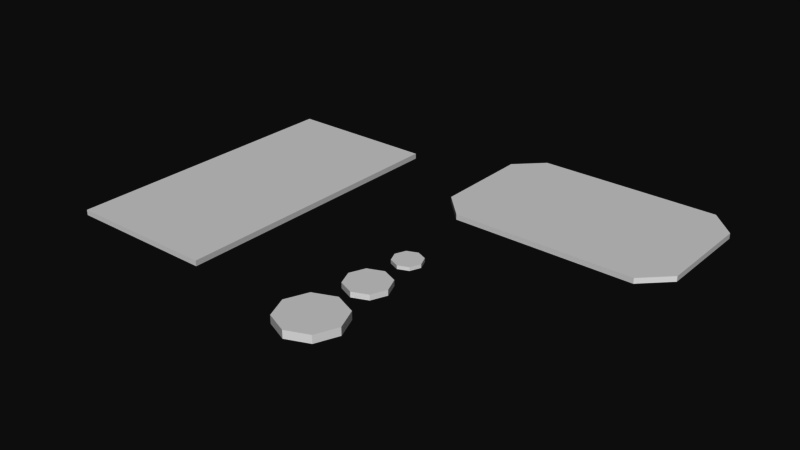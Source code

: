 # Source: Money.blend  (saved by Blender 2.79.0; exported with 4.5.12 LTS)
import bpy
from mathutils import Matrix  # noqa: F401  (used for matrix-valued properties, if any)

bpy.ops.wm.read_factory_settings(use_empty=True)
scene = bpy.context.scene
scene.name = 'Scene'

# ---- collections
col_collection_1 = bpy.data.collections.new('Collection 1'); scene.collection.children.link(col_collection_1)

# ---- materials (node trees are filled in below, after node groups)
mat_money = bpy.data.materials.new('Money')
mat_money.alpha_threshold = 0.0
mat_money.use_transparent_shadow = False
mat_money.diffuse_color = (1.0, 1.0, 1.0, 1.0)
mat_money.roughness = 0.5

# ---- material node trees

# ---- world
world_world = bpy.data.worlds.new('World'); scene.world = world_world
world_world.color = (0.05088, 0.05088, 0.05088)
world_world.use_sun_shadow = False
world_world.sun_shadow_jitter_overblur = 0.0
world_world.cycles.sampling_method = 'MANUAL'

# ---- meshes
me_cube_005 = bpy.data.meshes.new('Cube.005')
me_cube_005.from_pydata([(-0.2153, 2.384e-07, -0.0278), (-0.1523, -0.1523, -0.0278), (0.0, -0.2153, -0.0278), (0.1523, -0.1523, -0.0278), (0.2153, 2.384e-07, -0.0278), (0.1523, 0.1523, -0.0278), (0.0, 0.2153, -0.0278), (-0.1523, 0.1523, -0.0278), (-0.2153, 2.384e-07, 0.0278), (-0.1523, -0.1523, 0.0278), (0.0, -0.2153, 0.0278), (0.1523, -0.1523, 0.0278), (0.2153, 2.384e-07, 0.0278), (0.1523, 0.1523, 0.0278), (0.0, 0.2153, 0.0278), (-0.1523, 0.1523, 0.0278)], [], [(6, 4, 2), (12, 14, 10), (5, 12, 4), (3, 10, 2), (1, 8, 0), (0, 15, 7), (6, 13, 5), (4, 11, 3), (2, 9, 1), (7, 14, 6), (2, 1, 0), (0, 7, 6), (6, 5, 4), (4, 3, 2), (2, 0, 6), (8, 9, 10), (10, 11, 12), (12, 13, 14), (14, 15, 8), (8, 10, 14), (5, 13, 12), (3, 11, 10), (1, 9, 8), (0, 8, 15), (6, 14, 13), (4, 12, 11), (2, 10, 9), (7, 15, 14)])
_uv = me_cube_005.uv_layers.new(name='UVMap')
_uv.uv.foreach_set('vector', [0.04052, 0.7404, 0.007158, 0.6561, 0.0877, 0.6213, 0.1354, 0.7055, 0.1687, 0.6213, 0.2159, 0.7404, 0.5748, 0.6213, 0.5907, 0.6668, 0.5748, 0.6668, 0.4228, 0.718, 0.4387, 0.7635, 0.4228, 0.7635, 0.5907, 0.8186, 0.5748, 0.773, 0.5907, 0.773, 0.5907, 0.773, 0.5748, 0.7274, 0.5907, 0.7274, 0.007158, 0.7969, 0.02308, 0.8451, 0.007158, 0.8451, 0.5748, 0.6668, 0.5907, 0.7124, 0.5748, 0.7124, 0.4228, 0.7635, 0.4387, 0.8091, 0.4228, 0.8091, 0.007158, 0.7553, 0.02308, 0.7969, 0.007158, 0.7969, 0.0877, 0.6213, 0.1211, 0.6561, 0.1211, 0.7055, 0.1211, 0.7055, 0.0877, 0.7404, 0.04052, 0.7404, 0.04052, 0.7404, 0.007158, 0.7055, 0.007158, 0.6561, 0.007158, 0.6561, 0.04052, 0.6213, 0.0877, 0.6213, 0.0877, 0.6213, 0.1211, 0.7055, 0.04052, 0.7404, 0.2493, 0.6561, 0.2493, 0.7055, 0.2159, 0.7404, 0.2159, 0.7404, 0.1687, 0.7404, 0.1354, 0.7055, 0.1354, 0.7055, 0.1354, 0.6561, 0.1687, 0.6213, 0.1687, 0.6213, 0.2159, 0.6213, 0.2493, 0.6561, 0.2493, 0.6561, 0.2159, 0.7404, 0.1687, 0.6213, 0.5748, 0.6213, 0.5907, 0.6213, 0.5907, 0.6668, 0.4228, 0.718, 0.4387, 0.718, 0.4387, 0.7635, 0.5907, 0.8186, 0.5748, 0.8186, 0.5748, 0.773, 0.5907, 0.773, 0.5748, 0.773, 0.5748, 0.7274, 0.007158, 0.7969, 0.02308, 0.7969, 0.02308, 0.8451, 0.5748, 0.6668, 0.5907, 0.6668, 0.5907, 0.7124, 0.4228, 0.7635, 0.4387, 0.7635, 0.4387, 0.8091, 0.007158, 0.7553, 0.02308, 0.7553, 0.02308, 0.7969])
me_cube_005.materials.append(mat_money)
me_cube_005.use_remesh_preserve_volume = False
me_cube_005.use_remesh_preserve_attributes = False
me_cube_005.use_mirror_vertex_groups = False
me_cube_005.update()
me_cube_004 = bpy.data.meshes.new('Cube.004')
me_cube_004.from_pydata([(-0.1477, 2.384e-07, -0.01908), (-0.1045, -0.1045, -0.01908), (-1.192e-07, -0.1477, -0.01908), (0.1045, -0.1045, -0.01908), (0.1477, 2.384e-07, -0.01908), (0.1045, 0.1045, -0.01908), (-1.192e-07, 0.1477, -0.01908), (-0.1045, 0.1045, -0.01908), (-0.1477, 2.384e-07, 0.01908), (-0.1045, -0.1045, 0.01908), (-1.192e-07, -0.1477, 0.01908), (0.1045, -0.1045, 0.01908), (0.1477, 2.384e-07, 0.01908), (0.1045, 0.1045, 0.01908), (-1.192e-07, 0.1477, 0.01908), (-0.1045, 0.1045, 0.01908)], [], [(5, 4, 2), (13, 14, 8), (5, 12, 4), (3, 10, 2), (1, 8, 0), (0, 15, 7), (6, 13, 5), (4, 11, 3), (2, 9, 1), (7, 14, 6), (2, 1, 0), (0, 7, 6), (6, 5, 2), (4, 3, 2), (2, 0, 6), (8, 9, 10), (10, 11, 12), (12, 13, 8), (14, 15, 8), (8, 10, 12), (5, 13, 12), (3, 11, 10), (1, 9, 8), (0, 8, 15), (6, 14, 13), (4, 12, 11), (2, 10, 9), (7, 15, 14)])
_uv = me_cube_004.uv_layers.new(name='UVMap')
_uv.uv.foreach_set('vector', [0.367, 0.6791, 0.3441, 0.703, 0.2889, 0.6791, 0.4595, 0.6452, 0.4595, 0.6791, 0.4042, 0.703, 0.04832, 0.8179, 0.0374, 0.7866, 0.04832, 0.7866, 0.0988, 0.8179, 0.08788, 0.7866, 0.0988, 0.7866, 0.07356, 0.8179, 0.06264, 0.7866, 0.07356, 0.7866, 0.07356, 0.7866, 0.06264, 0.7553, 0.07356, 0.7553, 0.1131, 0.7838, 0.124, 0.8169, 0.1131, 0.8169, 0.04832, 0.7866, 0.0374, 0.7553, 0.04832, 0.7553, 0.0988, 0.7866, 0.08788, 0.7553, 0.0988, 0.7553, 0.1131, 0.7553, 0.124, 0.7838, 0.1131, 0.7838, 0.2889, 0.6791, 0.2889, 0.6452, 0.3117, 0.6213, 0.3117, 0.6213, 0.3441, 0.6213, 0.367, 0.6452, 0.367, 0.6452, 0.367, 0.6791, 0.2889, 0.6791, 0.3441, 0.703, 0.3117, 0.703, 0.2889, 0.6791, 0.2889, 0.6791, 0.3117, 0.6213, 0.367, 0.6452, 0.4042, 0.703, 0.3813, 0.6791, 0.3813, 0.6452, 0.3813, 0.6452, 0.4042, 0.6213, 0.4366, 0.6213, 0.4366, 0.6213, 0.4595, 0.6452, 0.4042, 0.703, 0.4595, 0.6791, 0.4366, 0.703, 0.4042, 0.703, 0.4042, 0.703, 0.3813, 0.6452, 0.4366, 0.6213, 0.04832, 0.8179, 0.0374, 0.8179, 0.0374, 0.7866, 0.0988, 0.8179, 0.08788, 0.8179, 0.08788, 0.7866, 0.07356, 0.8179, 0.06264, 0.8179, 0.06264, 0.7866, 0.07356, 0.7866, 0.06264, 0.7866, 0.06264, 0.7553, 0.1131, 0.7838, 0.124, 0.7838, 0.124, 0.8169, 0.04832, 0.7866, 0.0374, 0.7866, 0.0374, 0.7553, 0.0988, 0.7866, 0.08788, 0.7866, 0.08788, 0.7553, 0.1131, 0.7553, 0.124, 0.7553, 0.124, 0.7838])
me_cube_004.materials.append(mat_money)
me_cube_004.use_remesh_preserve_volume = False
me_cube_004.use_remesh_preserve_attributes = False
me_cube_004.use_mirror_vertex_groups = False
me_cube_004.update()
me_cube_003 = bpy.data.meshes.new('Cube.003')
me_cube_003.from_pydata([(-0.09956, 1.192e-07, -0.01286), (-0.0704, -0.0704, -0.01286), (0.0, -0.09956, -0.01286), (0.0704, -0.0704, -0.01286), (0.09956, 1.192e-07, -0.01286), (0.0704, 0.0704, -0.01286), (0.0, 0.09956, -0.01286), (-0.0704, 0.0704, -0.01286), (-0.09956, 1.192e-07, 0.01286), (-0.0704, -0.0704, 0.01286), (0.0, -0.09956, 0.01286), (0.0704, -0.0704, 0.01286), (0.09956, 1.192e-07, 0.01286), (0.0704, 0.0704, 0.01286), (0.0, 0.09956, 0.01286), (-0.0704, 0.0704, 0.01286)], [], [(5, 4, 2), (12, 15, 8), (5, 12, 4), (3, 10, 2), (1, 8, 0), (0, 15, 7), (6, 13, 5), (4, 11, 3), (2, 9, 1), (7, 14, 6), (2, 1, 0), (0, 7, 2), (6, 5, 2), (4, 3, 2), (2, 7, 6), (8, 9, 10), (10, 11, 12), (12, 13, 14), (14, 15, 12), (8, 10, 12), (5, 13, 12), (3, 11, 10), (1, 9, 8), (0, 8, 15), (6, 14, 13), (4, 12, 11), (2, 10, 9), (7, 15, 14)])
_uv = me_cube_003.uv_layers.new(name='UVMap')
_uv.uv.foreach_set('vector', [0.3261, 0.718, 0.3415, 0.7341, 0.3261, 0.773, 0.4085, 0.7569, 0.3558, 0.7569, 0.3558, 0.7341, 0.16, 0.7553, 0.1674, 0.7764, 0.16, 0.7764, 0.1891, 0.7975, 0.1817, 0.7764, 0.1891, 0.7764, 0.1457, 0.7975, 0.1384, 0.7764, 0.1457, 0.7764, 0.1457, 0.7764, 0.1384, 0.7553, 0.1457, 0.7553, 0.2107, 0.7776, 0.2034, 0.7553, 0.2107, 0.7553, 0.16, 0.7764, 0.1674, 0.7975, 0.16, 0.7975, 0.1891, 0.7764, 0.1817, 0.7553, 0.1891, 0.7553, 0.2107, 0.7968, 0.2034, 0.7776, 0.2107, 0.7776, 0.3261, 0.773, 0.3043, 0.773, 0.2889, 0.7569, 0.2889, 0.7569, 0.2889, 0.7341, 0.3261, 0.773, 0.3043, 0.718, 0.3261, 0.718, 0.3261, 0.773, 0.3415, 0.7341, 0.3415, 0.7569, 0.3261, 0.773, 0.3261, 0.773, 0.2889, 0.7341, 0.3043, 0.718, 0.3558, 0.7341, 0.3713, 0.718, 0.3931, 0.718, 0.3931, 0.718, 0.4085, 0.7341, 0.4085, 0.7569, 0.4085, 0.7569, 0.3931, 0.773, 0.3713, 0.773, 0.3713, 0.773, 0.3558, 0.7569, 0.4085, 0.7569, 0.3558, 0.7341, 0.3931, 0.718, 0.4085, 0.7569, 0.16, 0.7553, 0.1674, 0.7553, 0.1674, 0.7764, 0.1891, 0.7975, 0.1817, 0.7975, 0.1817, 0.7764, 0.1457, 0.7975, 0.1384, 0.7975, 0.1384, 0.7764, 0.1457, 0.7764, 0.1384, 0.7764, 0.1384, 0.7553, 0.2107, 0.7776, 0.2034, 0.7776, 0.2034, 0.7553, 0.16, 0.7764, 0.1674, 0.7764, 0.1674, 0.7975, 0.1891, 0.7764, 0.1817, 0.7764, 0.1817, 0.7553, 0.2107, 0.7968, 0.2034, 0.7968, 0.2034, 0.7776])
me_cube_003.materials.append(mat_money)
me_cube_003.use_remesh_preserve_volume = False
me_cube_003.use_remesh_preserve_attributes = False
me_cube_003.use_mirror_vertex_groups = False
me_cube_003.update()
me_cube_002 = bpy.data.meshes.new('Cube.002')
me_cube_002.from_pydata([(-0.513, -0.62, 0.03816), (-0.3365, -0.7965, 0.03816), (-0.3365, 0.7965, 0.03816), (-0.513, 0.62, 0.03816), (0.3365, -0.7965, 0.03816), (0.513, -0.62, 0.03816), (0.513, 0.62, 0.03816), (0.3365, 0.7965, 0.03816), (-0.513, 0.62, 7.451e-09), (-0.3365, 0.7965, 7.451e-09), (-0.3365, -0.7965, 7.451e-09), (-0.513, -0.62, 7.451e-09), (0.513, -0.62, 7.451e-09), (0.3365, -0.7965, 7.451e-09), (0.3365, 0.7965, 7.451e-09), (0.513, 0.62, 7.451e-09)], [], [(10, 4, 1), (10, 13, 4), (12, 13, 11), (1, 5, 0), (12, 6, 5), (14, 2, 7), (15, 7, 6), (5, 13, 12), (11, 1, 0), (3, 9, 8), (8, 0, 3), (11, 8, 15), (9, 14, 15), (15, 12, 11), (13, 10, 11), (8, 9, 15), (7, 2, 3), (3, 0, 5), (1, 4, 5), (5, 6, 3), (7, 3, 6), (12, 15, 6), (14, 9, 2), (15, 14, 7), (5, 4, 13), (11, 10, 1), (3, 2, 9), (8, 11, 0)])
_uv = me_cube_002.uv_layers.new(name='UVMap')
_uv.uv.foreach_set('vector', [0.5604, 0.6213, 0.5495, 0.8228, 0.5495, 0.6213, 0.5604, 0.6213, 0.5604, 0.8228, 0.5495, 0.8228, 0.9171, 0.9235, 0.8666, 0.9764, 0.6233, 0.9235, 0.6739, 0.007485, 0.9171, 0.06034, 0.6233, 0.06034, 0.2745, 0.6213, 0.2636, 0.9925, 0.2636, 0.6213, 0.5352, 0.6827, 0.5243, 0.881, 0.5243, 0.6827, 0.5352, 0.6213, 0.5243, 0.6827, 0.5243, 0.6213, 0.5495, 0.8756, 0.5604, 0.8228, 0.5604, 0.8756, 0.9928, 0.4316, 0.9819, 0.4844, 0.9819, 0.4316, 0.9819, 0.06034, 0.9928, 0.007485, 0.9928, 0.06034, 0.9928, 0.06034, 0.9819, 0.4316, 0.9819, 0.06034, 0.6233, 0.9235, 0.6233, 0.5523, 0.9171, 0.5523, 0.6739, 0.4994, 0.8666, 0.4994, 0.9171, 0.5523, 0.9171, 0.5523, 0.9171, 0.9235, 0.6233, 0.9235, 0.8666, 0.9764, 0.6739, 0.9764, 0.6233, 0.9235, 0.6233, 0.5523, 0.6739, 0.4994, 0.9171, 0.5523, 0.8666, 0.4844, 0.6739, 0.4844, 0.6233, 0.4316, 0.6233, 0.4316, 0.6233, 0.06034, 0.9171, 0.06034, 0.6739, 0.007485, 0.8666, 0.007485, 0.9171, 0.06034, 0.9171, 0.06034, 0.9171, 0.4316, 0.6233, 0.4316, 0.8666, 0.4844, 0.6233, 0.4316, 0.9171, 0.4316, 0.2745, 0.6213, 0.2745, 0.9925, 0.2636, 0.9925, 0.5352, 0.6827, 0.5352, 0.881, 0.5243, 0.881, 0.5352, 0.6213, 0.5352, 0.6827, 0.5243, 0.6827, 0.5495, 0.8756, 0.5495, 0.8228, 0.5604, 0.8228, 0.9928, 0.4316, 0.9928, 0.4844, 0.9819, 0.4844, 0.9819, 0.06034, 0.9819, 0.007485, 0.9928, 0.007485, 0.9928, 0.06034, 0.9928, 0.4316, 0.9819, 0.4316])
me_cube_002.materials.append(mat_money)
me_cube_002.use_remesh_preserve_volume = False
me_cube_002.use_remesh_preserve_attributes = False
me_cube_002.use_mirror_vertex_groups = False
me_cube_002.use_paint_bone_selection = False
me_cube_002.use_paint_mask = True
me_cube_002.update()
me_cube_001 = bpy.data.meshes.new('Cube.001')
me_cube_001.from_pydata([(0.25, 2.384e-07, 0.03816), (1.0, -0.513, 0.03816), (1.0, 0.3848, 0.03816), (-1.0, -0.513, 0.03816), (1.0, 0.513, 7.451e-09), (1.0, 0.513, 0.03816), (-0.75, 0.513, 0.03816), (-1.0, 0.513, 0.03816), (-1.0, 0.513, 7.451e-09), (-1.788e-07, -0.513, 0.03816), (-1.0, -0.3848, 0.03816), (-1.0, 2.384e-07, 0.03816), (-1.0, -0.513, 7.451e-09), (-1.788e-07, 0.513, 0.03816), (0.75, -0.513, 0.03816), (1.0, 2.384e-07, 0.03816), (-1.788e-07, 2.384e-07, 0.03816), (1.0, -0.1283, 0.03816), (0.25, 0.513, 0.03816), (0.25, 2.384e-07, 7.451e-09), (-0.5, -0.513, 0.03816), (-1.0, 0.1283, 0.03816), (-0.25, -0.513, 0.03816), (-1.0, 0.2565, 0.03816), (0.5, 0.513, 0.03816), (1.0, -0.2565, 0.03816), (0.5, -0.513, 0.03816), (0.25, -0.2565, 7.451e-09), (-1.0, -0.2565, 0.03816), (0.25, 0.1283, 7.451e-09), (-0.5, 0.513, 0.03816), (-1.192e-07, 0.1283, 7.451e-09), (1.0, 0.2565, 0.03816), (0.5, 2.384e-07, 0.03816), (-0.5, 2.384e-07, 0.03816), (-1.788e-07, 0.2565, 0.03816), (-1.788e-07, -0.2565, 0.03816), (-1.788e-07, -0.1283, 0.03816), (-1.192e-07, -0.3848, 7.451e-09), (-1.788e-07, 0.3848, 0.03816), (-1.192e-07, -0.129, 7.451e-09), (-0.25, 2.384e-07, 0.03816), (-1.192e-07, 2.384e-07, 7.451e-09), (0.75, 2.384e-07, 0.03816), (-1.788e-07, 0.2565, 7.451e-09), (-1.192e-07, -0.2565, 7.451e-09), (1.0, 0.1283, 0.03816), (-1.192e-07, 0.3848, 7.451e-09), (-0.25, 0.513, 0.03816), (-0.25, 0.3848, 7.451e-09), (-1.0, -0.1283, 0.03816), (-0.25, 0.2565, 7.451e-09), (0.25, -0.513, 0.03816), (1.0, -0.3848, 0.03816), (0.75, 0.513, 0.03816), (-1.0, 0.3848, 0.03816), (-0.75, -0.513, 0.03816), (-0.5, -0.2565, 0.03816), (-0.5, 0.2565, 0.03816), (0.5, 0.2565, 0.03816), (0.5, -0.2565, 0.03816), (1.0, -0.513, 7.451e-09), (-0.25, -0.1292, 7.451e-09), (-0.25, 2.384e-07, 7.451e-09), (-0.25, -0.3848, 7.451e-09), (-0.25, -0.2565, 7.451e-09), (-0.75, 2.384e-07, 0.03816), (-1.788e-07, 0.1283, 0.03816), (-1.788e-07, -0.3848, 0.03816), (1.0, 2.384e-07, 7.451e-09), (-1.788e-07, 0.513, 7.451e-09), (-1.0, 2.384e-07, 7.451e-09), (-1.788e-07, -0.513, 7.451e-09), (-0.25, 0.1283, 7.451e-09), (-0.5, 0.3848, 7.451e-09), (0.5, -0.513, 7.451e-09), (-0.5, 0.2565, 7.451e-09), (-0.5, 0.1283, 7.451e-09), (-1.0, -0.2565, 7.451e-09), (-0.5, -0.3848, 7.451e-09), (-0.5, 2.384e-07, 7.451e-09), (-0.5, 0.513, 7.451e-09), (-0.5, -0.2565, 7.451e-09), (-0.5, -0.1294, 7.451e-09), (1.0, 0.2565, 7.451e-09), (-0.25, -0.2565, 0.03816), (-0.75, -0.2565, 0.03816), (-0.5, -0.1283, 0.03816), (-0.5, -0.3848, 0.03816), (-0.25, 0.2565, 0.03816), (-0.75, 0.2565, 0.03816), (-0.5, 0.3848, 0.03816), (-0.5, 0.1283, 0.03816), (0.75, 0.2565, 0.03816), (0.25, 0.2565, 0.03816), (0.5, 0.3848, 0.03816), (0.5, 0.1283, 0.03816), (0.75, -0.2565, 0.03816), (0.25, -0.2565, 0.03816), (0.5, -0.1283, 0.03816), (0.5, -0.3848, 0.03816), (-0.75, 0.3848, 7.451e-09), (-0.75, 0.2565, 7.451e-09), (1.0, -0.2565, 7.451e-09), (-0.75, 0.1283, 7.451e-09), (-0.75, -0.1296, 7.451e-09), (0.5, 0.513, 7.451e-09), (-0.75, 2.384e-07, 7.451e-09), (-0.75, -0.2565, 7.451e-09), (0.7498, 0.2565, 7.451e-09), (-1.0, 0.2565, 7.451e-09), (-0.75, -0.3848, 7.451e-09), (-1.0, -0.1298, 7.451e-09), (0.7498, 0.1283, 7.451e-09), (-0.5, -0.513, 7.451e-09), (-0.25, -0.513, 7.451e-09), (0.7499, 0.3848, 7.451e-09), (0.7497, 2.384e-07, 7.451e-09), (-1.0, 0.1283, 7.451e-09), (0.7496, -0.1284, 7.451e-09), (0.7495, -0.2565, 7.451e-09), (0.25, 0.513, 7.451e-09), (0.7495, -0.3848, 7.451e-09), (0.5, 0.3848, 7.451e-09), (1.0, -0.1283, 7.451e-09), (0.5, 0.2565, 7.451e-09), (0.5, -0.3848, 7.451e-09), (0.25, -0.3848, 0.03816), (0.25, -0.1283, 0.03816), (0.75, -0.1283, 0.03816), (0.25, 0.1283, 0.03816), (0.25, 0.3848, 0.03816), (0.75, 0.3848, 0.03816), (-0.75, 0.1283, 0.03816), (-0.75, 0.3848, 0.03816), (-0.25, 0.3848, 0.03816), (-0.75, -0.3848, 0.03816), (-0.75, -0.1283, 0.03816), (-0.25, -0.1283, 0.03816), (1.0, 0.3848, 7.451e-09), (0.5, 2.384e-07, 7.451e-09), (0.5, -0.1286, 7.451e-09), (-0.75, 0.513, 7.451e-09), (0.5, -0.2565, 7.451e-09), (0.5, 0.1283, 7.451e-09), (-1.0, -0.3848, 7.451e-09), (0.25, 0.2565, 7.451e-09), (0.25, -0.3848, 7.451e-09), (0.75, -0.513, 7.451e-09), (0.25, -0.1288, 7.451e-09), (0.25, 0.3848, 7.451e-09), (0.25, -0.513, 7.451e-09), (-1.0, -0.1283, 7.451e-09), (-0.25, 0.513, 7.451e-09), (1.0, 0.1283, 7.451e-09), (-0.25, -0.3848, 0.03816), (-0.25, 0.1283, 0.03816), (0.75, 0.1283, 0.03816), (0.75, -0.3848, 0.03816), (1.0, -0.3848, 7.451e-09), (0.75, 0.513, 7.451e-09), (-1.0, 0.3848, 7.451e-09), (-0.75, -0.513, 7.451e-09)], [], [(56, 12, 162), (55, 8, 161), (54, 4, 160), (53, 61, 159), (16, 130, 67), (14, 53, 158), (43, 46, 157), (41, 67, 156), (22, 68, 155), (67, 94, 35), (130, 59, 94), (60, 129, 99), (99, 43, 33), (129, 15, 43), (46, 69, 154), (36, 128, 37), (37, 0, 16), (48, 70, 153), (128, 33, 0), (9, 127, 68), (50, 71, 152), (68, 98, 36), (127, 60, 98), (52, 72, 151), (14, 75, 148), (10, 78, 145), (15, 124, 69), (64, 114, 79), (63, 77, 73), (6, 81, 142), (13, 121, 70), (65, 83, 62), (73, 76, 51), (2, 84, 139), (11, 118, 71), (64, 82, 65), (62, 80, 63), (109, 123, 116), (85, 37, 138), (86, 87, 137), (136, 20, 88), (89, 39, 135), (90, 91, 134), (66, 92, 133), (93, 2, 132), (131, 59, 95), (0, 96, 130), (97, 17, 129), (98, 99, 128), (52, 100, 127), (9, 115, 72), (153, 74, 81), (76, 101, 74), (117, 144, 113), (120, 141, 119), (17, 103, 124), (116, 106, 160), (113, 125, 109), (18, 106, 121), (122, 143, 120), (119, 140, 117), (21, 110, 118), (148, 159, 61), (125, 150, 123), (22, 114, 115), (131, 24, 18), (39, 18, 13), (35, 131, 39), (132, 5, 54), (95, 54, 24), (59, 132, 95), (133, 58, 90), (23, 133, 90), (21, 66, 133), (6, 91, 30), (55, 6, 7), (23, 134, 55), (135, 13, 48), (91, 48, 30), (91, 89, 135), (136, 57, 86), (10, 86, 28), (3, 136, 10), (137, 34, 66), (50, 66, 11), (28, 137, 50), (138, 16, 41), (87, 41, 34), (57, 138, 87), (114, 111, 79), (80, 104, 77), (5, 139, 4), (140, 29, 144), (143, 149, 141), (123, 121, 106), (125, 29, 146), (143, 147, 27), (141, 19, 140), (82, 105, 83), (77, 102, 76), (7, 142, 8), (75, 122, 148), (146, 47, 150), (19, 31, 29), (27, 40, 149), (151, 126, 75), (146, 31, 44), (79, 108, 82), (83, 107, 80), (3, 145, 12), (147, 45, 27), (149, 42, 19), (121, 47, 70), (44, 49, 47), (72, 147, 151), (42, 73, 31), (74, 142, 81), (102, 161, 101), (1, 148, 61), (45, 62, 40), (44, 73, 51), (38, 65, 45), (40, 63, 42), (70, 49, 153), (51, 74, 49), (162, 145, 111), (107, 118, 104), (26, 151, 75), (108, 112, 105), (104, 110, 102), (50, 152, 112), (111, 78, 108), (105, 152, 107), (30, 153, 81), (101, 8, 142), (139, 160, 4), (32, 154, 84), (155, 36, 85), (88, 85, 57), (20, 155, 88), (156, 35, 89), (58, 156, 89), (34, 156, 92), (157, 32, 93), (96, 93, 59), (33, 157, 96), (158, 25, 97), (100, 97, 60), (26, 158, 100), (84, 116, 139), (154, 109, 84), (25, 159, 103), (69, 113, 154), (124, 117, 69), (24, 160, 106), (103, 119, 124), (159, 120, 103), (23, 161, 110), (64, 72, 115), (20, 162, 114), (56, 3, 12), (55, 7, 8), (54, 5, 4), (53, 1, 61), (16, 0, 130), (14, 1, 53), (43, 15, 46), (41, 16, 67), (22, 9, 68), (67, 130, 94), (130, 96, 59), (60, 97, 129), (99, 129, 43), (129, 17, 15), (46, 15, 69), (36, 98, 128), (37, 128, 0), (48, 13, 70), (128, 99, 33), (9, 52, 127), (50, 11, 71), (68, 127, 98), (127, 100, 60), (52, 9, 72), (14, 26, 75), (10, 28, 78), (15, 17, 124), (64, 115, 114), (63, 80, 77), (6, 30, 81), (13, 18, 121), (65, 82, 83), (73, 77, 76), (2, 32, 84), (11, 21, 118), (64, 79, 82), (62, 83, 80), (109, 125, 123), (85, 36, 37), (86, 57, 87), (136, 56, 20), (89, 35, 39), (90, 58, 91), (66, 34, 92), (93, 32, 2), (131, 94, 59), (0, 33, 96), (97, 25, 17), (98, 60, 99), (52, 26, 100), (9, 22, 115), (153, 49, 74), (76, 102, 101), (117, 140, 144), (120, 143, 141), (17, 25, 103), (116, 123, 106), (113, 144, 125), (18, 24, 106), (122, 126, 143), (119, 141, 140), (21, 23, 110), (148, 122, 159), (125, 146, 150), (22, 20, 114), (131, 95, 24), (39, 131, 18), (35, 94, 131), (132, 2, 5), (95, 132, 54), (59, 93, 132), (133, 92, 58), (23, 21, 133), (21, 11, 66), (6, 134, 91), (55, 134, 6), (23, 90, 134), (135, 39, 13), (91, 135, 48), (91, 58, 89), (136, 88, 57), (10, 136, 86), (3, 56, 136), (137, 87, 34), (50, 137, 66), (28, 86, 137), (138, 37, 16), (87, 138, 41), (57, 85, 138), (114, 162, 111), (80, 107, 104), (5, 2, 139), (140, 19, 29), (143, 27, 149), (123, 150, 121), (125, 144, 29), (143, 126, 147), (141, 149, 19), (82, 108, 105), (77, 104, 102), (7, 6, 142), (75, 126, 122), (146, 44, 47), (19, 42, 31), (27, 45, 40), (151, 147, 126), (146, 29, 31), (79, 111, 108), (83, 105, 107), (3, 10, 145), (147, 38, 45), (149, 40, 42), (121, 150, 47), (44, 51, 49), (72, 38, 147), (42, 63, 73), (74, 101, 142), (102, 110, 161), (1, 14, 148), (45, 65, 62), (44, 31, 73), (38, 64, 65), (40, 62, 63), (70, 47, 49), (51, 76, 74), (162, 12, 145), (107, 71, 118), (26, 52, 151), (108, 78, 112), (104, 118, 110), (112, 78, 28), (28, 50, 112), (111, 145, 78), (71, 107, 152), (105, 112, 152), (30, 48, 153), (101, 161, 8), (139, 116, 160), (32, 46, 154), (155, 68, 36), (88, 155, 85), (20, 22, 155), (156, 67, 35), (58, 92, 156), (34, 41, 156), (157, 46, 32), (96, 157, 93), (33, 43, 157), (158, 53, 25), (100, 158, 97), (26, 14, 158), (84, 109, 116), (154, 113, 109), (25, 53, 159), (69, 117, 113), (124, 119, 117), (24, 54, 160), (103, 120, 119), (159, 122, 120), (23, 55, 161), (64, 38, 72), (20, 56, 162)])
_uv = me_cube_001.uv_layers.new(name='UVMap')
_uv.uv.foreach_set('vector', [0.9314, 0.08234, 0.9424, 0.007485, 0.9424, 0.08234, 0.499, 0.6597, 0.51, 0.6213, 0.51, 0.6597, 0.9567, 0.08114, 0.9676, 0.007485, 0.9676, 0.08114, 0.4738, 0.6597, 0.4847, 0.6213, 0.4847, 0.6597, 0.154, 0.3069, 0.1908, 0.232, 0.1908, 0.3069, 0.007158, 0.08234, 0.04388, 0.007485, 0.04388, 0.08234, 0.154, 0.08234, 0.1908, 0.007485, 0.1908, 0.08234, 0.154, 0.3817, 0.1908, 0.3069, 0.1908, 0.3817, 0.007158, 0.3817, 0.04388, 0.3069, 0.04388, 0.3817, 0.1908, 0.3069, 0.2275, 0.232, 0.2275, 0.3069, 0.1908, 0.232, 0.2275, 0.1572, 0.2275, 0.232, 0.0806, 0.1572, 0.1173, 0.08234, 0.1173, 0.1572, 0.1173, 0.1572, 0.154, 0.08234, 0.154, 0.1572, 0.1173, 0.08234, 0.154, 0.007485, 0.154, 0.08234, 0.4738, 0.8133, 0.4847, 0.7749, 0.4847, 0.8133, 0.0806, 0.3069, 0.1173, 0.232, 0.1173, 0.3069, 0.1173, 0.3069, 0.154, 0.232, 0.154, 0.3069, 0.9567, 0.3758, 0.9676, 0.3021, 0.9676, 0.3758, 0.1173, 0.232, 0.154, 0.1572, 0.154, 0.232, 0.007158, 0.3069, 0.04388, 0.232, 0.04388, 0.3069, 0.499, 0.8133, 0.51, 0.7749, 0.51, 0.8133, 0.04388, 0.3069, 0.0806, 0.232, 0.0806, 0.3069, 0.04388, 0.232, 0.0806, 0.1572, 0.0806, 0.232, 0.9314, 0.3817, 0.9424, 0.3069, 0.9424, 0.3817, 0.9314, 0.5314, 0.9424, 0.4566, 0.9424, 0.5314, 0.499, 0.8901, 0.51, 0.8517, 0.51, 0.8901, 0.4738, 0.7749, 0.4847, 0.7365, 0.4847, 0.7749, 0.5723, 0.232, 0.609, 0.1572, 0.5723, 0.1572, 0.4621, 0.232, 0.4254, 0.1572, 0.4254, 0.232, 0.9567, 0.5231, 0.9676, 0.4494, 0.9676, 0.5231, 0.9567, 0.3021, 0.9676, 0.2285, 0.9676, 0.3021, 0.5356, 0.232, 0.4992, 0.1572, 0.4991, 0.232, 0.4254, 0.232, 0.3887, 0.1572, 0.3887, 0.232, 0.4738, 0.8901, 0.4847, 0.8517, 0.4847, 0.8901, 0.499, 0.7749, 0.51, 0.7365, 0.51, 0.7749, 0.5723, 0.232, 0.5356, 0.1572, 0.5356, 0.232, 0.4991, 0.232, 0.4621, 0.1572, 0.4621, 0.232, 0.3887, 0.5314, 0.352, 0.4566, 0.352, 0.5314, 0.0806, 0.3817, 0.1173, 0.3069, 0.1173, 0.3817, 0.0806, 0.5314, 0.1173, 0.4566, 0.1173, 0.5314, 0.04388, 0.5314, 0.007158, 0.4566, 0.04388, 0.4566, 0.2275, 0.3817, 0.2642, 0.3069, 0.2642, 0.3817, 0.2275, 0.5314, 0.2642, 0.4566, 0.2642, 0.5314, 0.154, 0.5314, 0.1908, 0.4566, 0.1908, 0.5314, 0.2275, 0.08234, 0.2642, 0.007485, 0.2642, 0.08234, 0.2642, 0.232, 0.2275, 0.1572, 0.2642, 0.1572, 0.154, 0.232, 0.1908, 0.1572, 0.1908, 0.232, 0.0806, 0.08234, 0.1173, 0.007485, 0.1173, 0.08234, 0.0806, 0.232, 0.1173, 0.1572, 0.1173, 0.232, 0.007158, 0.232, 0.04388, 0.1572, 0.04388, 0.232, 0.9314, 0.3069, 0.9424, 0.232, 0.9424, 0.3069, 0.3153, 0.232, 0.352, 0.1572, 0.3153, 0.1572, 0.3887, 0.1572, 0.352, 0.08234, 0.352, 0.1572, 0.4621, 0.5313, 0.4254, 0.4566, 0.4254, 0.5314, 0.5356, 0.5313, 0.499, 0.4566, 0.4989, 0.5313, 0.4738, 0.7365, 0.4847, 0.6981, 0.4847, 0.7365, 0.352, 0.5314, 0.3153, 0.4566, 0.3153, 0.5314, 0.4254, 0.5314, 0.3887, 0.4566, 0.3887, 0.5314, 0.9567, 0.2285, 0.9676, 0.1548, 0.9676, 0.2285, 0.5723, 0.5313, 0.5356, 0.4566, 0.5356, 0.5313, 0.4989, 0.5313, 0.4621, 0.4566, 0.4621, 0.5313, 0.499, 0.7365, 0.51, 0.6981, 0.51, 0.7365, 0.609, 0.5314, 0.5723, 0.6063, 0.609, 0.6063, 0.3887, 0.4566, 0.352, 0.3817, 0.352, 0.4566, 0.9314, 0.232, 0.9424, 0.1572, 0.9424, 0.232, 0.2642, 0.232, 0.3009, 0.1572, 0.3009, 0.232, 0.2642, 0.3069, 0.3009, 0.232, 0.3009, 0.3069, 0.2275, 0.3069, 0.2642, 0.232, 0.2642, 0.3069, 0.2642, 0.08234, 0.3009, 0.007485, 0.3009, 0.08234, 0.2642, 0.1572, 0.3009, 0.08234, 0.3009, 0.1572, 0.2275, 0.1572, 0.2642, 0.08234, 0.2642, 0.1572, 0.1908, 0.5314, 0.2275, 0.4566, 0.2275, 0.5314, 0.2275, 0.6063, 0.1908, 0.5314, 0.2275, 0.5314, 0.1908, 0.6063, 0.154, 0.5314, 0.1908, 0.5314, 0.3009, 0.5314, 0.2642, 0.4566, 0.3009, 0.4566, 0.2642, 0.6063, 0.3009, 0.5314, 0.3009, 0.6063, 0.2275, 0.6063, 0.2642, 0.5314, 0.2642, 0.6063, 0.2642, 0.3817, 0.3009, 0.3069, 0.3009, 0.3817, 0.2642, 0.4566, 0.3009, 0.3817, 0.3009, 0.4566, 0.2642, 0.4566, 0.2275, 0.3817, 0.2642, 0.3817, 0.04388, 0.5314, 0.0806, 0.4566, 0.0806, 0.5314, 0.04388, 0.6063, 0.0806, 0.5314, 0.0806, 0.6063, 0.007158, 0.6063, 0.04388, 0.5314, 0.04388, 0.6063, 0.1173, 0.5314, 0.154, 0.4566, 0.154, 0.5314, 0.1173, 0.6063, 0.154, 0.5314, 0.154, 0.6063, 0.0806, 0.6063, 0.1173, 0.5314, 0.1173, 0.6063, 0.1173, 0.3817, 0.154, 0.3069, 0.154, 0.3817, 0.1173, 0.4566, 0.154, 0.3817, 0.154, 0.4566, 0.0806, 0.4566, 0.1173, 0.3817, 0.1173, 0.4566, 0.609, 0.1572, 0.5723, 0.08234, 0.5723, 0.1572, 0.4621, 0.1572, 0.4254, 0.08234, 0.4254, 0.1572, 0.4738, 0.9285, 0.4847, 0.8901, 0.4847, 0.9285, 0.4621, 0.4566, 0.4254, 0.3817, 0.4254, 0.4566, 0.5356, 0.4566, 0.499, 0.3817, 0.499, 0.4566, 0.352, 0.4566, 0.3153, 0.3817, 0.3153, 0.4566, 0.3887, 0.4566, 0.4254, 0.3817, 0.3887, 0.3817, 0.5356, 0.4566, 0.5723, 0.3817, 0.5356, 0.3817, 0.499, 0.4566, 0.4621, 0.3817, 0.4621, 0.4566, 0.5356, 0.1572, 0.4992, 0.08234, 0.4992, 0.1572, 0.4254, 0.1572, 0.3887, 0.08234, 0.3887, 0.1572, 0.9567, 0.5968, 0.9676, 0.5231, 0.9676, 0.5968, 0.609, 0.4566, 0.5723, 0.5313, 0.609, 0.5314, 0.3887, 0.3817, 0.352, 0.3069, 0.352, 0.3817, 0.4621, 0.3817, 0.4254, 0.3069, 0.4254, 0.3817, 0.5356, 0.3817, 0.4991, 0.3069, 0.499, 0.3817, 0.609, 0.3817, 0.5723, 0.4566, 0.609, 0.4566, 0.3887, 0.3817, 0.4254, 0.3069, 0.3887, 0.3069, 0.5723, 0.1572, 0.5356, 0.08234, 0.5356, 0.1572, 0.4992, 0.1572, 0.4621, 0.08234, 0.4621, 0.1572, 0.499, 0.9285, 0.51, 0.8901, 0.51, 0.9285, 0.5723, 0.3817, 0.5356, 0.3069, 0.5356, 0.3817, 0.499, 0.3817, 0.4621, 0.3069, 0.4621, 0.3817, 0.3153, 0.3817, 0.352, 0.3069, 0.3153, 0.3069, 0.3887, 0.3069, 0.352, 0.232, 0.352, 0.3069, 0.609, 0.3069, 0.5723, 0.3817, 0.609, 0.3817, 0.4621, 0.3069, 0.4254, 0.232, 0.4254, 0.3069, 0.352, 0.1572, 0.3153, 0.08234, 0.3153, 0.1572, 0.3887, 0.08234, 0.352, 0.007485, 0.352, 0.08234, 0.9314, 0.6063, 0.9424, 0.5314, 0.9424, 0.6063, 0.5356, 0.3069, 0.4991, 0.232, 0.4991, 0.3069, 0.3887, 0.3069, 0.4254, 0.232, 0.3887, 0.232, 0.5723, 0.3069, 0.5356, 0.232, 0.5356, 0.3069, 0.4991, 0.3069, 0.4621, 0.232, 0.4621, 0.3069, 0.3153, 0.3069, 0.352, 0.232, 0.3153, 0.232, 0.3887, 0.232, 0.352, 0.1572, 0.352, 0.232, 0.609, 0.08234, 0.5723, 0.007485, 0.5723, 0.08234, 0.4621, 0.08234, 0.4254, 0.007485, 0.4254, 0.08234, 0.9314, 0.4566, 0.9424, 0.3817, 0.9424, 0.4566, 0.5356, 0.08234, 0.4993, 0.007485, 0.4992, 0.08234, 0.4254, 0.08234, 0.3887, 0.007485, 0.3887, 0.08234, 0.499, 0.8133, 0.51, 0.8133, 0.51, 0.8137, 0.5723, 0.08234, 0.5356, 0.007485, 0.5356, 0.08234, 0.4992, 0.08234, 0.4989, 0.007485, 0.4621, 0.08234, 0.9567, 0.4494, 0.9676, 0.3758, 0.9676, 0.4494, 0.352, 0.08234, 0.3153, 0.007485, 0.3153, 0.08234, 0.352, 0.6063, 0.3153, 0.5314, 0.3153, 0.6063, 0.4738, 0.8517, 0.4847, 0.8133, 0.4847, 0.8517, 0.04388, 0.3817, 0.0806, 0.3069, 0.0806, 0.3817, 0.04388, 0.4566, 0.0806, 0.3817, 0.0806, 0.4566, 0.007158, 0.4566, 0.04388, 0.3817, 0.04388, 0.4566, 0.1908, 0.3817, 0.2275, 0.3069, 0.2275, 0.3817, 0.2275, 0.4566, 0.1908, 0.3817, 0.2275, 0.3817, 0.154, 0.4566, 0.1908, 0.3817, 0.1908, 0.4566, 0.1908, 0.08234, 0.2275, 0.007485, 0.2275, 0.08234, 0.1908, 0.1572, 0.2275, 0.08234, 0.2275, 0.1572, 0.154, 0.1572, 0.1908, 0.08234, 0.1908, 0.1572, 0.04388, 0.08234, 0.0806, 0.007485, 0.0806, 0.08234, 0.04388, 0.1572, 0.0806, 0.08234, 0.0806, 0.1572, 0.007158, 0.1572, 0.04388, 0.08234, 0.04388, 0.1572, 0.3887, 0.6063, 0.352, 0.5314, 0.352, 0.6063, 0.4254, 0.6063, 0.3887, 0.5314, 0.3887, 0.6063, 0.4738, 0.6981, 0.4847, 0.6597, 0.4847, 0.6981, 0.4621, 0.6063, 0.4254, 0.5314, 0.4254, 0.6063, 0.4989, 0.6063, 0.4621, 0.5313, 0.4621, 0.6063, 0.9567, 0.1548, 0.9676, 0.08114, 0.9676, 0.1548, 0.5356, 0.6063, 0.4989, 0.5313, 0.4989, 0.6063, 0.5723, 0.6063, 0.5356, 0.5313, 0.5356, 0.6063, 0.499, 0.6981, 0.51, 0.6597, 0.51, 0.6981, 0.5723, 0.232, 0.609, 0.3069, 0.609, 0.232, 0.9314, 0.1572, 0.9424, 0.08234, 0.9424, 0.1572, 0.9314, 0.08234, 0.9314, 0.007485, 0.9424, 0.007485, 0.499, 0.6597, 0.499, 0.6213, 0.51, 0.6213, 0.9567, 0.08114, 0.9567, 0.007485, 0.9676, 0.007485, 0.4738, 0.6597, 0.4738, 0.6213, 0.4847, 0.6213, 0.154, 0.3069, 0.154, 0.232, 0.1908, 0.232, 0.007158, 0.08234, 0.007158, 0.007485, 0.04388, 0.007485, 0.154, 0.08234, 0.154, 0.007485, 0.1908, 0.007485, 0.154, 0.3817, 0.154, 0.3069, 0.1908, 0.3069, 0.007158, 0.3817, 0.007158, 0.3069, 0.04388, 0.3069, 0.1908, 0.3069, 0.1908, 0.232, 0.2275, 0.232, 0.1908, 0.232, 0.1908, 0.1572, 0.2275, 0.1572, 0.0806, 0.1572, 0.0806, 0.08234, 0.1173, 0.08234, 0.1173, 0.1572, 0.1173, 0.08234, 0.154, 0.08234, 0.1173, 0.08234, 0.1173, 0.007485, 0.154, 0.007485, 0.4738, 0.8133, 0.4738, 0.7749, 0.4847, 0.7749, 0.0806, 0.3069, 0.0806, 0.232, 0.1173, 0.232, 0.1173, 0.3069, 0.1173, 0.232, 0.154, 0.232, 0.9567, 0.3758, 0.9567, 0.3021, 0.9676, 0.3021, 0.1173, 0.232, 0.1173, 0.1572, 0.154, 0.1572, 0.007158, 0.3069, 0.007158, 0.232, 0.04388, 0.232, 0.499, 0.8133, 0.499, 0.7749, 0.51, 0.7749, 0.04388, 0.3069, 0.04388, 0.232, 0.0806, 0.232, 0.04388, 0.232, 0.04388, 0.1572, 0.0806, 0.1572, 0.9314, 0.3817, 0.9314, 0.3069, 0.9424, 0.3069, 0.9314, 0.5314, 0.9314, 0.4566, 0.9424, 0.4566, 0.499, 0.8901, 0.499, 0.8517, 0.51, 0.8517, 0.4738, 0.7749, 0.4738, 0.7365, 0.4847, 0.7365, 0.5723, 0.232, 0.609, 0.232, 0.609, 0.1572, 0.4621, 0.232, 0.4621, 0.1572, 0.4254, 0.1572, 0.9567, 0.5231, 0.9567, 0.4494, 0.9676, 0.4494, 0.9567, 0.3021, 0.9567, 0.2285, 0.9676, 0.2285, 0.5356, 0.232, 0.5356, 0.1572, 0.4992, 0.1572, 0.4254, 0.232, 0.4254, 0.1572, 0.3887, 0.1572, 0.4738, 0.8901, 0.4738, 0.8517, 0.4847, 0.8517, 0.499, 0.7749, 0.499, 0.7365, 0.51, 0.7365, 0.5723, 0.232, 0.5723, 0.1572, 0.5356, 0.1572, 0.4991, 0.232, 0.4992, 0.1572, 0.4621, 0.1572, 0.3887, 0.5314, 0.3887, 0.4566, 0.352, 0.4566, 0.0806, 0.3817, 0.0806, 0.3069, 0.1173, 0.3069, 0.0806, 0.5314, 0.0806, 0.4566, 0.1173, 0.4566, 0.04388, 0.5314, 0.007158, 0.5314, 0.007158, 0.4566, 0.2275, 0.3817, 0.2275, 0.3069, 0.2642, 0.3069, 0.2275, 0.5314, 0.2275, 0.4566, 0.2642, 0.4566, 0.154, 0.5314, 0.154, 0.4566, 0.1908, 0.4566, 0.2275, 0.08234, 0.2275, 0.007485, 0.2642, 0.007485, 0.2642, 0.232, 0.2275, 0.232, 0.2275, 0.1572, 0.154, 0.232, 0.154, 0.1572, 0.1908, 0.1572, 0.0806, 0.08234, 0.0806, 0.007485, 0.1173, 0.007485, 0.0806, 0.232, 0.0806, 0.1572, 0.1173, 0.1572, 0.007158, 0.232, 0.007158, 0.1572, 0.04388, 0.1572, 0.9314, 0.3069, 0.9314, 0.232, 0.9424, 0.232, 0.3153, 0.232, 0.352, 0.232, 0.352, 0.1572, 0.3887, 0.1572, 0.3887, 0.08234, 0.352, 0.08234, 0.4621, 0.5313, 0.4621, 0.4566, 0.4254, 0.4566, 0.5356, 0.5313, 0.5356, 0.4566, 0.499, 0.4566, 0.4738, 0.7365, 0.4738, 0.6981, 0.4847, 0.6981, 0.352, 0.5314, 0.352, 0.4566, 0.3153, 0.4566, 0.4254, 0.5314, 0.4254, 0.4566, 0.3887, 0.4566, 0.9567, 0.2285, 0.9567, 0.1548, 0.9676, 0.1548, 0.5723, 0.5313, 0.5723, 0.4566, 0.5356, 0.4566, 0.4989, 0.5313, 0.499, 0.4566, 0.4621, 0.4566, 0.499, 0.7365, 0.499, 0.6981, 0.51, 0.6981, 0.609, 0.5314, 0.5723, 0.5313, 0.5723, 0.6063, 0.3887, 0.4566, 0.3887, 0.3817, 0.352, 0.3817, 0.9314, 0.232, 0.9314, 0.1572, 0.9424, 0.1572, 0.2642, 0.232, 0.2642, 0.1572, 0.3009, 0.1572, 0.2642, 0.3069, 0.2642, 0.232, 0.3009, 0.232, 0.2275, 0.3069, 0.2275, 0.232, 0.2642, 0.232, 0.2642, 0.08234, 0.2642, 0.007485, 0.3009, 0.007485, 0.2642, 0.1572, 0.2642, 0.08234, 0.3009, 0.08234, 0.2275, 0.1572, 0.2275, 0.08234, 0.2642, 0.08234, 0.1908, 0.5314, 0.1908, 0.4566, 0.2275, 0.4566, 0.2275, 0.6063, 0.1908, 0.6063, 0.1908, 0.5314, 0.1908, 0.6063, 0.154, 0.6063, 0.154, 0.5314, 0.3009, 0.5314, 0.2642, 0.5314, 0.2642, 0.4566, 0.2642, 0.6063, 0.2642, 0.5314, 0.3009, 0.5314, 0.2275, 0.6063, 0.2275, 0.5314, 0.2642, 0.5314, 0.2642, 0.3817, 0.2642, 0.3069, 0.3009, 0.3069, 0.2642, 0.4566, 0.2642, 0.3817, 0.3009, 0.3817, 0.2642, 0.4566, 0.2275, 0.4566, 0.2275, 0.3817, 0.04388, 0.5314, 0.04388, 0.4566, 0.0806, 0.4566, 0.04388, 0.6063, 0.04388, 0.5314, 0.0806, 0.5314, 0.007158, 0.6063, 0.007158, 0.5314, 0.04388, 0.5314, 0.1173, 0.5314, 0.1173, 0.4566, 0.154, 0.4566, 0.1173, 0.6063, 0.1173, 0.5314, 0.154, 0.5314, 0.0806, 0.6063, 0.0806, 0.5314, 0.1173, 0.5314, 0.1173, 0.3817, 0.1173, 0.3069, 0.154, 0.3069, 0.1173, 0.4566, 0.1173, 0.3817, 0.154, 0.3817, 0.0806, 0.4566, 0.0806, 0.3817, 0.1173, 0.3817, 0.609, 0.1572, 0.609, 0.08234, 0.5723, 0.08234, 0.4621, 0.1572, 0.4621, 0.08234, 0.4254, 0.08234, 0.4738, 0.9285, 0.4738, 0.8901, 0.4847, 0.8901, 0.4621, 0.4566, 0.4621, 0.3817, 0.4254, 0.3817, 0.5356, 0.4566, 0.5356, 0.3817, 0.499, 0.3817, 0.352, 0.4566, 0.352, 0.3817, 0.3153, 0.3817, 0.3887, 0.4566, 0.4254, 0.4566, 0.4254, 0.3817, 0.5356, 0.4566, 0.5723, 0.4566, 0.5723, 0.3817, 0.499, 0.4566, 0.499, 0.3817, 0.4621, 0.3817, 0.5356, 0.1572, 0.5356, 0.08234, 0.4992, 0.08234, 0.4254, 0.1572, 0.4254, 0.08234, 0.3887, 0.08234, 0.9567, 0.5968, 0.9567, 0.5231, 0.9676, 0.5231, 0.609, 0.4566, 0.5723, 0.4566, 0.5723, 0.5313, 0.3887, 0.3817, 0.3887, 0.3069, 0.352, 0.3069, 0.4621, 0.3817, 0.4621, 0.3069, 0.4254, 0.3069, 0.5356, 0.3817, 0.5356, 0.3069, 0.4991, 0.3069, 0.609, 0.3817, 0.5723, 0.3817, 0.5723, 0.4566, 0.3887, 0.3817, 0.4254, 0.3817, 0.4254, 0.3069, 0.5723, 0.1572, 0.5723, 0.08234, 0.5356, 0.08234, 0.4992, 0.1572, 0.4992, 0.08234, 0.4621, 0.08234, 0.499, 0.9285, 0.499, 0.8901, 0.51, 0.8901, 0.5723, 0.3817, 0.5723, 0.3069, 0.5356, 0.3069, 0.499, 0.3817, 0.4991, 0.3069, 0.4621, 0.3069, 0.3153, 0.3817, 0.352, 0.3817, 0.352, 0.3069, 0.3887, 0.3069, 0.3887, 0.232, 0.352, 0.232, 0.609, 0.3069, 0.5723, 0.3069, 0.5723, 0.3817, 0.4621, 0.3069, 0.4621, 0.232, 0.4254, 0.232, 0.352, 0.1572, 0.352, 0.08234, 0.3153, 0.08234, 0.3887, 0.08234, 0.3887, 0.007485, 0.352, 0.007485, 0.9314, 0.6063, 0.9314, 0.5314, 0.9424, 0.5314, 0.5356, 0.3069, 0.5356, 0.232, 0.4991, 0.232, 0.3887, 0.3069, 0.4254, 0.3069, 0.4254, 0.232, 0.5723, 0.3069, 0.5723, 0.232, 0.5356, 0.232, 0.4991, 0.3069, 0.4991, 0.232, 0.4621, 0.232, 0.3153, 0.3069, 0.352, 0.3069, 0.352, 0.232, 0.3887, 0.232, 0.3887, 0.1572, 0.352, 0.1572, 0.609, 0.08234, 0.609, 0.007485, 0.5723, 0.007485, 0.4621, 0.08234, 0.4621, 0.007485, 0.4254, 0.007485, 0.9314, 0.4566, 0.9314, 0.3817, 0.9424, 0.3817, 0.5356, 0.08234, 0.5356, 0.007485, 0.4993, 0.007485, 0.4254, 0.08234, 0.4254, 0.007485, 0.3887, 0.007485, 0.51, 0.8137, 0.51, 0.8517, 0.499, 0.8517, 0.499, 0.8517, 0.499, 0.8133, 0.51, 0.8137, 0.5723, 0.08234, 0.5723, 0.007485, 0.5356, 0.007485, 0.4621, 0.007485, 0.4621, 0.08234, 0.4989, 0.007485, 0.4992, 0.08234, 0.4993, 0.007485, 0.4989, 0.007485, 0.9567, 0.4494, 0.9567, 0.3758, 0.9676, 0.3758, 0.352, 0.08234, 0.352, 0.007485, 0.3153, 0.007485, 0.352, 0.6063, 0.352, 0.5314, 0.3153, 0.5314, 0.4738, 0.8517, 0.4738, 0.8133, 0.4847, 0.8133, 0.04388, 0.3817, 0.04388, 0.3069, 0.0806, 0.3069, 0.04388, 0.4566, 0.04388, 0.3817, 0.0806, 0.3817, 0.007158, 0.4566, 0.007158, 0.3817, 0.04388, 0.3817, 0.1908, 0.3817, 0.1908, 0.3069, 0.2275, 0.3069, 0.2275, 0.4566, 0.1908, 0.4566, 0.1908, 0.3817, 0.154, 0.4566, 0.154, 0.3817, 0.1908, 0.3817, 0.1908, 0.08234, 0.1908, 0.007485, 0.2275, 0.007485, 0.1908, 0.1572, 0.1908, 0.08234, 0.2275, 0.08234, 0.154, 0.1572, 0.154, 0.08234, 0.1908, 0.08234, 0.04388, 0.08234, 0.04388, 0.007485, 0.0806, 0.007485, 0.04388, 0.1572, 0.04388, 0.08234, 0.0806, 0.08234, 0.007158, 0.1572, 0.007158, 0.08234, 0.04388, 0.08234, 0.3887, 0.6063, 0.3887, 0.5314, 0.352, 0.5314, 0.4254, 0.6063, 0.4254, 0.5314, 0.3887, 0.5314, 0.4738, 0.6981, 0.4738, 0.6597, 0.4847, 0.6597, 0.4621, 0.6063, 0.4621, 0.5313, 0.4254, 0.5314, 0.4989, 0.6063, 0.4989, 0.5313, 0.4621, 0.5313, 0.9567, 0.1548, 0.9567, 0.08114, 0.9676, 0.08114, 0.5356, 0.6063, 0.5356, 0.5313, 0.4989, 0.5313, 0.5723, 0.6063, 0.5723, 0.5313, 0.5356, 0.5313, 0.499, 0.6981, 0.499, 0.6597, 0.51, 0.6597, 0.5723, 0.232, 0.5723, 0.3069, 0.609, 0.3069, 0.9314, 0.1572, 0.9314, 0.08234, 0.9424, 0.08234])
me_cube_001.materials.append(mat_money)
me_cube_001.use_remesh_preserve_volume = False
me_cube_001.use_remesh_preserve_attributes = False
me_cube_001.use_mirror_vertex_groups = False
me_cube_001.update()

# ---- objects
ob_dollar_coin = bpy.data.objects.new('Dollar Coin', me_cube_005)
ob_nickel = bpy.data.objects.new('Nickel', me_cube_004)
ob_penny = bpy.data.objects.new('Penny', me_cube_003)
ob_credit_card = bpy.data.objects.new('Credit Card', me_cube_002)
ob_bill = bpy.data.objects.new('Bill', me_cube_001)

# ---- transforms, parenting, visibility, modifiers, constraints
ob_dollar_coin.location = (0.6016, -0.4209, 0.008054)
ob_dollar_coin.rotation_euler = (0.0, -0.0, -1.571)
ob_dollar_coin.scale = (0.4222, 0.4222, 0.4222)
ob_dollar_coin.lineart.crease_threshold = 0.0
ob_nickel.location = (0.6016, -0.2302, 0.008054)
ob_nickel.rotation_euler = (0.0, -0.0, -1.571)
ob_nickel.scale = (0.4222, 0.4222, 0.4222)
ob_nickel.lineart.crease_threshold = 0.0
ob_penny.location = (0.6016, -0.0834, 0.008054)
ob_penny.rotation_euler = (0.0, -0.0, -1.571)
ob_penny.scale = (0.4222, 0.4222, 0.4222)
ob_penny.lineart.crease_threshold = 0.0
ob_credit_card.location = (0.8101, 0.3972, 0.0)
ob_credit_card.rotation_euler = (0.0, -0.0, -1.571)
ob_credit_card.scale = (0.4222, 0.4222, 0.4222)
ob_credit_card.lineart.crease_threshold = 0.0
ob_bill.location = (-5.96e-08, -2.98e-08, 0.0)
ob_bill.rotation_euler = (0.0, -0.0, -1.571)
ob_bill.scale = (0.4222, 0.4222, 0.4222)
ob_bill.lineart.crease_threshold = 0.0

# ---- collection membership
col_collection_1.objects.link(ob_dollar_coin)
col_collection_1.objects.link(ob_nickel)
col_collection_1.objects.link(ob_penny)
col_collection_1.objects.link(ob_credit_card)
col_collection_1.objects.link(ob_bill)

# ---- scene / render settings (as saved in the file)
scene.frame_start = 1; scene.frame_end = 250; scene.frame_set(1)
scene.render.engine = 'BLENDER_EEVEE_NEXT'
scene.render.resolution_percentage = 50
scene.render.dither_intensity = 0.0
scene.cycles.use_denoising = False
scene.cycles.samples = 128
scene.cycles.sampling_pattern = 'TABULATED_SOBOL'
scene.cycles.use_adaptive_sampling = False
scene.cycles.use_light_tree = False
scene.cycles.blur_glossy = 0.0
scene.cycles.sample_clamp_indirect = 0.0
scene.view_settings.view_transform = 'Raw'
bpy.context.view_layer.update()

# ---- added for rendering (the .blend has no active camera and no usable light): camera, sun
cam_auto = bpy.data.cameras.new('AutoCamera')
cam_auto.lens = 50.0
cam_auto.sensor_width = 36.0
cam_auto.clip_end = 1000.0
ob_auto_camera = bpy.data.objects.new('AutoCamera', cam_auto)
scene.collection.objects.link(ob_auto_camera)
ob_auto_camera.location = (2.10048, -1.91177, 1.31654)
ob_auto_camera.rotation_euler = (1.09748, -7.21219e-08, 0.694738)
scene.camera = ob_auto_camera
light_auto_sun = bpy.data.lights.new('AutoSun', 'SUN')
light_auto_sun.energy = 3.0
light_auto_sun.angle = 0.0523599
ob_auto_sun = bpy.data.objects.new('AutoSun', light_auto_sun)
scene.collection.objects.link(ob_auto_sun)
ob_auto_sun.rotation_euler = (0.872665, 0.174533, 0.523599)
bpy.context.view_layer.update()
